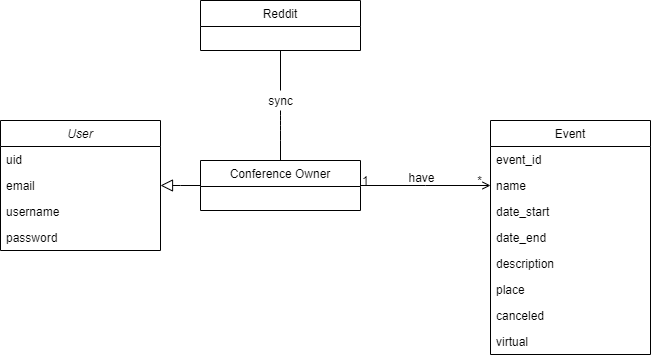

The diagram above was exported from draw.io. Its source (the exported page's mxGraphModel, read from the mxfile embedded in the PNG):
<mxGraphModel dx="1422" dy="705" grid="1" gridSize="10" guides="1" tooltips="1" connect="1" arrows="1" fold="1" page="1" pageScale="1" pageWidth="827" pageHeight="1169" math="0" shadow="0">
  <root>
    <mxCell id="WIyWlLk6GJQsqaUBKTNV-0" />
    <mxCell id="WIyWlLk6GJQsqaUBKTNV-1" parent="WIyWlLk6GJQsqaUBKTNV-0" />
    <mxCell id="zkfFHV4jXpPFQw0GAbJ--13" value="Conference Owner" style="swimlane;fontStyle=0;align=center;verticalAlign=top;childLayout=stackLayout;horizontal=1;startSize=26;horizontalStack=0;resizeParent=1;resizeLast=0;collapsible=1;marginBottom=0;rounded=0;shadow=0;strokeWidth=1;" parent="WIyWlLk6GJQsqaUBKTNV-1" vertex="1">
      <mxGeometry x="230" y="210" width="160" height="50" as="geometry">
        <mxRectangle x="340" y="380" width="170" height="26" as="alternateBounds" />
      </mxGeometry>
    </mxCell>
    <mxCell id="zkfFHV4jXpPFQw0GAbJ--16" value="" style="endArrow=block;endSize=10;endFill=0;shadow=0;strokeWidth=1;rounded=0;edgeStyle=elbowEdgeStyle;elbow=vertical;" parent="WIyWlLk6GJQsqaUBKTNV-1" source="zkfFHV4jXpPFQw0GAbJ--13" target="MGXY-XLCt5XSLAukADUl-5" edge="1">
      <mxGeometry width="160" relative="1" as="geometry">
        <mxPoint x="210" y="373" as="sourcePoint" />
        <mxPoint x="310" y="271" as="targetPoint" />
      </mxGeometry>
    </mxCell>
    <mxCell id="MGXY-XLCt5XSLAukADUl-5" value="User" style="swimlane;fontStyle=2;align=center;verticalAlign=top;childLayout=stackLayout;horizontal=1;startSize=26;horizontalStack=0;resizeParent=1;resizeLast=0;collapsible=1;marginBottom=0;rounded=0;shadow=0;strokeWidth=1;" parent="WIyWlLk6GJQsqaUBKTNV-1" vertex="1">
      <mxGeometry x="30" y="170" width="160" height="130" as="geometry">
        <mxRectangle x="230" y="140" width="160" height="26" as="alternateBounds" />
      </mxGeometry>
    </mxCell>
    <mxCell id="MGXY-XLCt5XSLAukADUl-6" value="uid" style="text;align=left;verticalAlign=top;spacingLeft=4;spacingRight=4;overflow=hidden;rotatable=0;points=[[0,0.5],[1,0.5]];portConstraint=eastwest;" parent="MGXY-XLCt5XSLAukADUl-5" vertex="1">
      <mxGeometry y="26" width="160" height="26" as="geometry" />
    </mxCell>
    <mxCell id="MGXY-XLCt5XSLAukADUl-7" value="email" style="text;align=left;verticalAlign=top;spacingLeft=4;spacingRight=4;overflow=hidden;rotatable=0;points=[[0,0.5],[1,0.5]];portConstraint=eastwest;rounded=0;shadow=0;html=0;" parent="MGXY-XLCt5XSLAukADUl-5" vertex="1">
      <mxGeometry y="52" width="160" height="26" as="geometry" />
    </mxCell>
    <mxCell id="MGXY-XLCt5XSLAukADUl-8" value="username" style="text;align=left;verticalAlign=top;spacingLeft=4;spacingRight=4;overflow=hidden;rotatable=0;points=[[0,0.5],[1,0.5]];portConstraint=eastwest;rounded=0;shadow=0;html=0;" parent="MGXY-XLCt5XSLAukADUl-5" vertex="1">
      <mxGeometry y="78" width="160" height="26" as="geometry" />
    </mxCell>
    <mxCell id="MGXY-XLCt5XSLAukADUl-9" value="password" style="text;align=left;verticalAlign=top;spacingLeft=4;spacingRight=4;overflow=hidden;rotatable=0;points=[[0,0.5],[1,0.5]];portConstraint=eastwest;rounded=0;shadow=0;html=0;" parent="MGXY-XLCt5XSLAukADUl-5" vertex="1">
      <mxGeometry y="104" width="160" height="26" as="geometry" />
    </mxCell>
    <mxCell id="MGXY-XLCt5XSLAukADUl-10" value="Event" style="swimlane;fontStyle=0;align=center;verticalAlign=top;childLayout=stackLayout;horizontal=1;startSize=26;horizontalStack=0;resizeParent=1;resizeLast=0;collapsible=1;marginBottom=0;rounded=0;shadow=0;strokeWidth=1;" parent="WIyWlLk6GJQsqaUBKTNV-1" vertex="1">
      <mxGeometry x="520" y="170" width="160" height="234" as="geometry">
        <mxRectangle x="550" y="140" width="160" height="26" as="alternateBounds" />
      </mxGeometry>
    </mxCell>
    <mxCell id="MGXY-XLCt5XSLAukADUl-11" value="event_id" style="text;align=left;verticalAlign=top;spacingLeft=4;spacingRight=4;overflow=hidden;rotatable=0;points=[[0,0.5],[1,0.5]];portConstraint=eastwest;rounded=0;shadow=0;html=0;" parent="MGXY-XLCt5XSLAukADUl-10" vertex="1">
      <mxGeometry y="26" width="160" height="26" as="geometry" />
    </mxCell>
    <mxCell id="MGXY-XLCt5XSLAukADUl-12" value="name" style="text;align=left;verticalAlign=top;spacingLeft=4;spacingRight=4;overflow=hidden;rotatable=0;points=[[0,0.5],[1,0.5]];portConstraint=eastwest;rounded=0;shadow=0;html=0;" parent="MGXY-XLCt5XSLAukADUl-10" vertex="1">
      <mxGeometry y="52" width="160" height="26" as="geometry" />
    </mxCell>
    <mxCell id="MGXY-XLCt5XSLAukADUl-13" value="date_start" style="text;align=left;verticalAlign=top;spacingLeft=4;spacingRight=4;overflow=hidden;rotatable=0;points=[[0,0.5],[1,0.5]];portConstraint=eastwest;" parent="MGXY-XLCt5XSLAukADUl-10" vertex="1">
      <mxGeometry y="78" width="160" height="26" as="geometry" />
    </mxCell>
    <mxCell id="MGXY-XLCt5XSLAukADUl-14" value="date_end" style="text;align=left;verticalAlign=top;spacingLeft=4;spacingRight=4;overflow=hidden;rotatable=0;points=[[0,0.5],[1,0.5]];portConstraint=eastwest;rounded=0;shadow=0;html=0;" parent="MGXY-XLCt5XSLAukADUl-10" vertex="1">
      <mxGeometry y="104" width="160" height="26" as="geometry" />
    </mxCell>
    <mxCell id="MGXY-XLCt5XSLAukADUl-15" value="description" style="text;align=left;verticalAlign=top;spacingLeft=4;spacingRight=4;overflow=hidden;rotatable=0;points=[[0,0.5],[1,0.5]];portConstraint=eastwest;rounded=0;shadow=0;html=0;" parent="MGXY-XLCt5XSLAukADUl-10" vertex="1">
      <mxGeometry y="130" width="160" height="26" as="geometry" />
    </mxCell>
    <mxCell id="MGXY-XLCt5XSLAukADUl-16" value="place" style="text;align=left;verticalAlign=top;spacingLeft=4;spacingRight=4;overflow=hidden;rotatable=0;points=[[0,0.5],[1,0.5]];portConstraint=eastwest;rounded=0;shadow=0;html=0;" parent="MGXY-XLCt5XSLAukADUl-10" vertex="1">
      <mxGeometry y="156" width="160" height="26" as="geometry" />
    </mxCell>
    <mxCell id="MGXY-XLCt5XSLAukADUl-17" value="canceled" style="text;align=left;verticalAlign=top;spacingLeft=4;spacingRight=4;overflow=hidden;rotatable=0;points=[[0,0.5],[1,0.5]];portConstraint=eastwest;rounded=0;shadow=0;html=0;" parent="MGXY-XLCt5XSLAukADUl-10" vertex="1">
      <mxGeometry y="182" width="160" height="26" as="geometry" />
    </mxCell>
    <mxCell id="MGXY-XLCt5XSLAukADUl-18" value="virtual" style="text;align=left;verticalAlign=top;spacingLeft=4;spacingRight=4;overflow=hidden;rotatable=0;points=[[0,0.5],[1,0.5]];portConstraint=eastwest;rounded=0;shadow=0;html=0;" parent="MGXY-XLCt5XSLAukADUl-10" vertex="1">
      <mxGeometry y="208" width="160" height="26" as="geometry" />
    </mxCell>
    <mxCell id="MGXY-XLCt5XSLAukADUl-27" value="" style="endArrow=open;shadow=0;strokeWidth=1;rounded=0;endFill=1;edgeStyle=elbowEdgeStyle;elbow=vertical;fontStyle=1" parent="WIyWlLk6GJQsqaUBKTNV-1" source="zkfFHV4jXpPFQw0GAbJ--13" target="MGXY-XLCt5XSLAukADUl-10" edge="1">
      <mxGeometry x="0.5" y="41" relative="1" as="geometry">
        <mxPoint x="240" y="470" as="sourcePoint" />
        <mxPoint x="510" y="470" as="targetPoint" />
        <mxPoint x="-40" y="32" as="offset" />
      </mxGeometry>
    </mxCell>
    <mxCell id="MGXY-XLCt5XSLAukADUl-28" value="1" style="resizable=0;align=left;verticalAlign=bottom;labelBackgroundColor=none;fontSize=12;" parent="MGXY-XLCt5XSLAukADUl-27" connectable="0" vertex="1">
      <mxGeometry x="-1" relative="1" as="geometry">
        <mxPoint y="4" as="offset" />
      </mxGeometry>
    </mxCell>
    <mxCell id="MGXY-XLCt5XSLAukADUl-29" value="*" style="resizable=0;align=right;verticalAlign=bottom;labelBackgroundColor=none;fontSize=12;" parent="MGXY-XLCt5XSLAukADUl-27" connectable="0" vertex="1">
      <mxGeometry x="1" relative="1" as="geometry">
        <mxPoint x="-7" y="4" as="offset" />
      </mxGeometry>
    </mxCell>
    <mxCell id="MGXY-XLCt5XSLAukADUl-30" value="have" style="text;html=1;resizable=0;points=[];;align=center;verticalAlign=middle;labelBackgroundColor=none;rounded=0;shadow=0;strokeWidth=1;fontSize=12;" parent="MGXY-XLCt5XSLAukADUl-27" vertex="1" connectable="0">
      <mxGeometry x="0.5" y="49" relative="1" as="geometry">
        <mxPoint x="-38" y="40" as="offset" />
      </mxGeometry>
    </mxCell>
    <mxCell id="gxN2Ewe-_lANCrAUqUNg-0" value="Reddit&#10;" style="swimlane;fontStyle=0;align=center;verticalAlign=top;childLayout=stackLayout;horizontal=1;startSize=26;horizontalStack=0;resizeParent=1;resizeLast=0;collapsible=1;marginBottom=0;rounded=0;shadow=0;strokeWidth=1;" parent="WIyWlLk6GJQsqaUBKTNV-1" vertex="1">
      <mxGeometry x="230" y="50" width="160" height="50" as="geometry">
        <mxRectangle x="340" y="380" width="170" height="26" as="alternateBounds" />
      </mxGeometry>
    </mxCell>
    <mxCell id="gxN2Ewe-_lANCrAUqUNg-1" value="" style="endArrow=none;html=1;entryX=0.5;entryY=1;entryDx=0;entryDy=0;exitX=0.5;exitY=0;exitDx=0;exitDy=0;" parent="WIyWlLk6GJQsqaUBKTNV-1" source="gxN2Ewe-_lANCrAUqUNg-3" target="gxN2Ewe-_lANCrAUqUNg-0" edge="1">
      <mxGeometry width="50" height="50" relative="1" as="geometry">
        <mxPoint x="720" y="200" as="sourcePoint" />
        <mxPoint x="440" y="270" as="targetPoint" />
        <Array as="points" />
      </mxGeometry>
    </mxCell>
    <mxCell id="gxN2Ewe-_lANCrAUqUNg-3" value="sync" style="text;html=1;align=center;verticalAlign=middle;resizable=0;points=[];autosize=1;" parent="WIyWlLk6GJQsqaUBKTNV-1" vertex="1">
      <mxGeometry x="290" y="140" width="40" height="20" as="geometry" />
    </mxCell>
    <mxCell id="gxN2Ewe-_lANCrAUqUNg-4" value="" style="endArrow=none;html=1;entryX=0.5;entryY=1;entryDx=0;entryDy=0;exitX=0.5;exitY=0;exitDx=0;exitDy=0;" parent="WIyWlLk6GJQsqaUBKTNV-1" source="zkfFHV4jXpPFQw0GAbJ--13" target="gxN2Ewe-_lANCrAUqUNg-3" edge="1">
      <mxGeometry width="50" height="50" relative="1" as="geometry">
        <mxPoint x="310" y="210" as="sourcePoint" />
        <mxPoint x="310" y="100" as="targetPoint" />
        <Array as="points">
          <mxPoint x="310" y="180" />
          <mxPoint x="310" y="170" />
        </Array>
      </mxGeometry>
    </mxCell>
  </root>
</mxGraphModel>